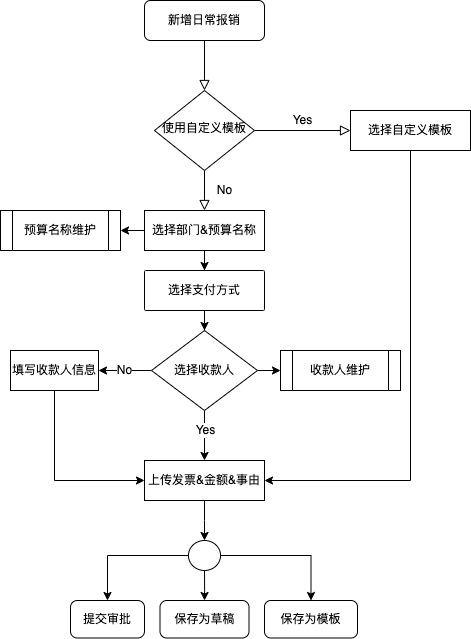

The diagram above was exported from draw.io. Its source (the exported page's mxGraphModel, read from the mxfile embedded in the PNG):
<mxGraphModel dx="1426" dy="826" grid="1" gridSize="10" guides="1" tooltips="1" connect="1" arrows="1" fold="1" page="1" pageScale="1" pageWidth="827" pageHeight="1169" math="0" shadow="0">
  <root>
    <mxCell id="WIyWlLk6GJQsqaUBKTNV-0" />
    <mxCell id="WIyWlLk6GJQsqaUBKTNV-1" parent="WIyWlLk6GJQsqaUBKTNV-0" />
    <mxCell id="WIyWlLk6GJQsqaUBKTNV-2" value="" style="rounded=0;html=1;jettySize=auto;orthogonalLoop=1;fontSize=11;endArrow=block;endFill=0;endSize=8;strokeWidth=1;shadow=0;labelBackgroundColor=none;edgeStyle=orthogonalEdgeStyle;" parent="WIyWlLk6GJQsqaUBKTNV-1" source="WIyWlLk6GJQsqaUBKTNV-3" target="WIyWlLk6GJQsqaUBKTNV-6" edge="1">
      <mxGeometry relative="1" as="geometry" />
    </mxCell>
    <mxCell id="WIyWlLk6GJQsqaUBKTNV-3" value="新增日常报销" style="rounded=1;whiteSpace=wrap;html=1;fontSize=12;glass=0;strokeWidth=1;shadow=0;" parent="WIyWlLk6GJQsqaUBKTNV-1" vertex="1">
      <mxGeometry x="274" y="130" width="120" height="40" as="geometry" />
    </mxCell>
    <mxCell id="WIyWlLk6GJQsqaUBKTNV-4" value="No" style="rounded=0;html=1;jettySize=auto;orthogonalLoop=1;fontSize=11;endArrow=block;endFill=0;endSize=8;strokeWidth=1;shadow=0;labelBackgroundColor=none;edgeStyle=orthogonalEdgeStyle;" parent="WIyWlLk6GJQsqaUBKTNV-1" source="WIyWlLk6GJQsqaUBKTNV-6" edge="1">
      <mxGeometry y="20" relative="1" as="geometry">
        <mxPoint as="offset" />
        <mxPoint x="334" y="340" as="targetPoint" />
      </mxGeometry>
    </mxCell>
    <mxCell id="WIyWlLk6GJQsqaUBKTNV-5" value="Yes" style="edgeStyle=orthogonalEdgeStyle;rounded=0;html=1;jettySize=auto;orthogonalLoop=1;fontSize=11;endArrow=block;endFill=0;endSize=8;strokeWidth=1;shadow=0;labelBackgroundColor=none;" parent="WIyWlLk6GJQsqaUBKTNV-1" source="WIyWlLk6GJQsqaUBKTNV-6" target="WIyWlLk6GJQsqaUBKTNV-7" edge="1">
      <mxGeometry y="10" relative="1" as="geometry">
        <mxPoint as="offset" />
      </mxGeometry>
    </mxCell>
    <mxCell id="WIyWlLk6GJQsqaUBKTNV-6" value="使用自定义模板" style="rhombus;whiteSpace=wrap;html=1;shadow=0;fontFamily=Helvetica;fontSize=12;align=center;strokeWidth=1;spacing=6;spacingTop=-4;" parent="WIyWlLk6GJQsqaUBKTNV-1" vertex="1">
      <mxGeometry x="284" y="220" width="100" height="80" as="geometry" />
    </mxCell>
    <mxCell id="mBr0ELvfSWXlssItVloV-8" value="" style="edgeStyle=orthogonalEdgeStyle;rounded=0;orthogonalLoop=1;jettySize=auto;html=1;entryX=1;entryY=0.5;entryDx=0;entryDy=0;" edge="1" parent="WIyWlLk6GJQsqaUBKTNV-1" source="WIyWlLk6GJQsqaUBKTNV-7" target="mBr0ELvfSWXlssItVloV-11">
      <mxGeometry relative="1" as="geometry">
        <mxPoint x="540" y="330" as="targetPoint" />
        <Array as="points">
          <mxPoint x="540" y="610" />
        </Array>
      </mxGeometry>
    </mxCell>
    <mxCell id="WIyWlLk6GJQsqaUBKTNV-7" value="选择自定义模板" style="rounded=1;whiteSpace=wrap;html=1;fontSize=12;glass=0;strokeWidth=1;shadow=0;arcSize=0;" parent="WIyWlLk6GJQsqaUBKTNV-1" vertex="1">
      <mxGeometry x="480" y="240" width="120" height="40" as="geometry" />
    </mxCell>
    <mxCell id="mBr0ELvfSWXlssItVloV-10" value="" style="edgeStyle=orthogonalEdgeStyle;rounded=0;orthogonalLoop=1;jettySize=auto;html=1;" edge="1" parent="WIyWlLk6GJQsqaUBKTNV-1" source="mBr0ELvfSWXlssItVloV-6" target="mBr0ELvfSWXlssItVloV-9">
      <mxGeometry relative="1" as="geometry" />
    </mxCell>
    <mxCell id="mBr0ELvfSWXlssItVloV-50" value="" style="edgeStyle=orthogonalEdgeStyle;rounded=0;orthogonalLoop=1;jettySize=auto;html=1;" edge="1" parent="WIyWlLk6GJQsqaUBKTNV-1" source="mBr0ELvfSWXlssItVloV-6" target="mBr0ELvfSWXlssItVloV-49">
      <mxGeometry relative="1" as="geometry" />
    </mxCell>
    <mxCell id="mBr0ELvfSWXlssItVloV-6" value="选择部门&amp;amp;预算名称" style="rounded=1;whiteSpace=wrap;html=1;fontSize=12;glass=0;strokeWidth=1;shadow=0;arcSize=0;" vertex="1" parent="WIyWlLk6GJQsqaUBKTNV-1">
      <mxGeometry x="274" y="340" width="120" height="40" as="geometry" />
    </mxCell>
    <mxCell id="mBr0ELvfSWXlssItVloV-20" value="" style="edgeStyle=orthogonalEdgeStyle;rounded=0;orthogonalLoop=1;jettySize=auto;html=1;" edge="1" parent="WIyWlLk6GJQsqaUBKTNV-1" source="mBr0ELvfSWXlssItVloV-9" target="mBr0ELvfSWXlssItVloV-19">
      <mxGeometry relative="1" as="geometry" />
    </mxCell>
    <mxCell id="mBr0ELvfSWXlssItVloV-9" value="选择支付方式" style="rounded=1;whiteSpace=wrap;html=1;fontSize=12;glass=0;strokeWidth=1;shadow=0;arcSize=3;" vertex="1" parent="WIyWlLk6GJQsqaUBKTNV-1">
      <mxGeometry x="274" y="400" width="120" height="40" as="geometry" />
    </mxCell>
    <mxCell id="mBr0ELvfSWXlssItVloV-34" value="" style="edgeStyle=orthogonalEdgeStyle;rounded=0;orthogonalLoop=1;jettySize=auto;html=1;" edge="1" parent="WIyWlLk6GJQsqaUBKTNV-1" source="mBr0ELvfSWXlssItVloV-11" target="mBr0ELvfSWXlssItVloV-33">
      <mxGeometry relative="1" as="geometry" />
    </mxCell>
    <mxCell id="mBr0ELvfSWXlssItVloV-11" value="上传发票&amp;amp;金额&amp;amp;事由" style="rounded=1;whiteSpace=wrap;html=1;fontSize=12;glass=0;strokeWidth=1;shadow=0;arcSize=0;" vertex="1" parent="WIyWlLk6GJQsqaUBKTNV-1">
      <mxGeometry x="274" y="590" width="120" height="40" as="geometry" />
    </mxCell>
    <mxCell id="mBr0ELvfSWXlssItVloV-26" value="No" style="edgeStyle=orthogonalEdgeStyle;rounded=0;orthogonalLoop=1;jettySize=auto;html=1;" edge="1" parent="WIyWlLk6GJQsqaUBKTNV-1" source="mBr0ELvfSWXlssItVloV-19" target="mBr0ELvfSWXlssItVloV-25">
      <mxGeometry relative="1" as="geometry" />
    </mxCell>
    <mxCell id="mBr0ELvfSWXlssItVloV-27" style="edgeStyle=orthogonalEdgeStyle;rounded=0;orthogonalLoop=1;jettySize=auto;html=1;exitX=0.5;exitY=1;exitDx=0;exitDy=0;entryX=0.5;entryY=0;entryDx=0;entryDy=0;" edge="1" parent="WIyWlLk6GJQsqaUBKTNV-1" source="mBr0ELvfSWXlssItVloV-19" target="mBr0ELvfSWXlssItVloV-11">
      <mxGeometry relative="1" as="geometry" />
    </mxCell>
    <mxCell id="mBr0ELvfSWXlssItVloV-28" value="Yes" style="edgeLabel;html=1;align=center;verticalAlign=middle;resizable=0;points=[];" vertex="1" connectable="0" parent="mBr0ELvfSWXlssItVloV-27">
      <mxGeometry x="-0.24" relative="1" as="geometry">
        <mxPoint as="offset" />
      </mxGeometry>
    </mxCell>
    <mxCell id="mBr0ELvfSWXlssItVloV-52" value="" style="edgeStyle=orthogonalEdgeStyle;rounded=0;orthogonalLoop=1;jettySize=auto;html=1;" edge="1" parent="WIyWlLk6GJQsqaUBKTNV-1" source="mBr0ELvfSWXlssItVloV-19" target="mBr0ELvfSWXlssItVloV-51">
      <mxGeometry relative="1" as="geometry" />
    </mxCell>
    <mxCell id="mBr0ELvfSWXlssItVloV-19" value="选择收款人" style="rhombus;whiteSpace=wrap;html=1;rounded=1;shadow=0;strokeWidth=1;glass=0;arcSize=0;" vertex="1" parent="WIyWlLk6GJQsqaUBKTNV-1">
      <mxGeometry x="281" y="460" width="106" height="80" as="geometry" />
    </mxCell>
    <mxCell id="mBr0ELvfSWXlssItVloV-29" style="edgeStyle=orthogonalEdgeStyle;rounded=0;orthogonalLoop=1;jettySize=auto;html=1;exitX=0.5;exitY=1;exitDx=0;exitDy=0;entryX=0;entryY=0.5;entryDx=0;entryDy=0;" edge="1" parent="WIyWlLk6GJQsqaUBKTNV-1" source="mBr0ELvfSWXlssItVloV-25" target="mBr0ELvfSWXlssItVloV-11">
      <mxGeometry relative="1" as="geometry" />
    </mxCell>
    <mxCell id="mBr0ELvfSWXlssItVloV-25" value="填写收款人信息" style="whiteSpace=wrap;html=1;rounded=1;shadow=0;strokeWidth=1;glass=0;arcSize=0;" vertex="1" parent="WIyWlLk6GJQsqaUBKTNV-1">
      <mxGeometry x="140" y="480" width="88" height="40" as="geometry" />
    </mxCell>
    <mxCell id="mBr0ELvfSWXlssItVloV-30" value="提交审批" style="rounded=1;whiteSpace=wrap;html=1;fontSize=12;glass=0;strokeWidth=1;shadow=0;arcSize=18;" vertex="1" parent="WIyWlLk6GJQsqaUBKTNV-1">
      <mxGeometry x="200" y="730" width="74" height="37.5" as="geometry" />
    </mxCell>
    <mxCell id="mBr0ELvfSWXlssItVloV-36" value="" style="edgeStyle=orthogonalEdgeStyle;rounded=0;orthogonalLoop=1;jettySize=auto;html=1;" edge="1" parent="WIyWlLk6GJQsqaUBKTNV-1" source="mBr0ELvfSWXlssItVloV-33" target="mBr0ELvfSWXlssItVloV-35">
      <mxGeometry relative="1" as="geometry" />
    </mxCell>
    <mxCell id="mBr0ELvfSWXlssItVloV-39" value="" style="edgeStyle=orthogonalEdgeStyle;rounded=0;orthogonalLoop=1;jettySize=auto;html=1;" edge="1" parent="WIyWlLk6GJQsqaUBKTNV-1" source="mBr0ELvfSWXlssItVloV-33" target="mBr0ELvfSWXlssItVloV-38">
      <mxGeometry relative="1" as="geometry" />
    </mxCell>
    <mxCell id="mBr0ELvfSWXlssItVloV-41" style="edgeStyle=orthogonalEdgeStyle;rounded=0;orthogonalLoop=1;jettySize=auto;html=1;exitX=0;exitY=0.5;exitDx=0;exitDy=0;entryX=0.5;entryY=0;entryDx=0;entryDy=0;" edge="1" parent="WIyWlLk6GJQsqaUBKTNV-1" source="mBr0ELvfSWXlssItVloV-33" target="mBr0ELvfSWXlssItVloV-30">
      <mxGeometry relative="1" as="geometry" />
    </mxCell>
    <mxCell id="mBr0ELvfSWXlssItVloV-33" value="" style="ellipse;whiteSpace=wrap;html=1;rounded=1;shadow=0;strokeWidth=1;glass=0;arcSize=0;" vertex="1" parent="WIyWlLk6GJQsqaUBKTNV-1">
      <mxGeometry x="317.95" y="670" width="32.1" height="30" as="geometry" />
    </mxCell>
    <mxCell id="mBr0ELvfSWXlssItVloV-35" value="保存为模板" style="whiteSpace=wrap;html=1;rounded=1;shadow=0;strokeWidth=1;glass=0;arcSize=17;" vertex="1" parent="WIyWlLk6GJQsqaUBKTNV-1">
      <mxGeometry x="394" y="730" width="93" height="37.5" as="geometry" />
    </mxCell>
    <mxCell id="mBr0ELvfSWXlssItVloV-38" value="保存为草稿" style="whiteSpace=wrap;html=1;rounded=1;shadow=0;strokeWidth=1;glass=0;arcSize=18;" vertex="1" parent="WIyWlLk6GJQsqaUBKTNV-1">
      <mxGeometry x="289.5" y="730" width="89" height="37.5" as="geometry" />
    </mxCell>
    <mxCell id="mBr0ELvfSWXlssItVloV-49" value="预算名称维护" style="shape=process;whiteSpace=wrap;html=1;backgroundOutline=1;rounded=1;shadow=0;strokeWidth=1;glass=0;arcSize=0;" vertex="1" parent="WIyWlLk6GJQsqaUBKTNV-1">
      <mxGeometry x="130" y="340" width="120" height="40" as="geometry" />
    </mxCell>
    <mxCell id="mBr0ELvfSWXlssItVloV-51" value="收款人维护" style="shape=process;whiteSpace=wrap;html=1;backgroundOutline=1;rounded=1;shadow=0;strokeWidth=1;glass=0;arcSize=0;" vertex="1" parent="WIyWlLk6GJQsqaUBKTNV-1">
      <mxGeometry x="410" y="480" width="120" height="40" as="geometry" />
    </mxCell>
  </root>
</mxGraphModel>